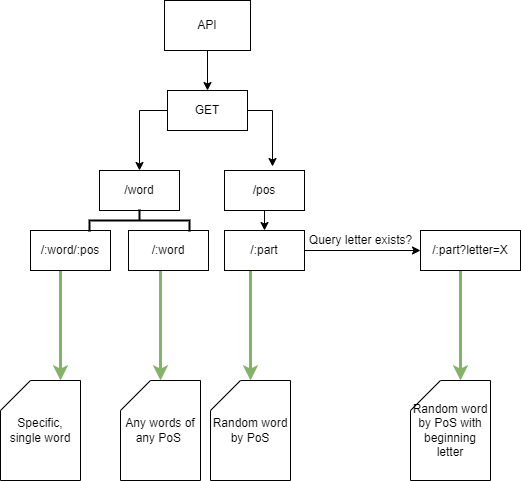

The diagram above was exported from draw.io. Its source (the exported page's mxGraphModel, read from the mxfile embedded in the PNG):
<mxGraphModel dx="942" dy="557" grid="1" gridSize="10" guides="1" tooltips="1" connect="1" arrows="1" fold="1" page="1" pageScale="1" pageWidth="827" pageHeight="1169" math="0" shadow="0">
  <root>
    <mxCell id="0" />
    <mxCell id="1" parent="0" />
    <mxCell id="0Qc-1-Dt9EAdS3WgL5Mx-5" style="edgeStyle=orthogonalEdgeStyle;rounded=0;orthogonalLoop=1;jettySize=auto;html=1;exitX=0.5;exitY=1;exitDx=0;exitDy=0;entryX=0.5;entryY=0;entryDx=0;entryDy=0;" edge="1" parent="1" source="0Qc-1-Dt9EAdS3WgL5Mx-1" target="0Qc-1-Dt9EAdS3WgL5Mx-4">
      <mxGeometry relative="1" as="geometry" />
    </mxCell>
    <mxCell id="0Qc-1-Dt9EAdS3WgL5Mx-1" value="API" style="rounded=0;whiteSpace=wrap;html=1;" vertex="1" parent="1">
      <mxGeometry x="354" y="70" width="86" height="50" as="geometry" />
    </mxCell>
    <mxCell id="0Qc-1-Dt9EAdS3WgL5Mx-9" style="edgeStyle=orthogonalEdgeStyle;rounded=0;orthogonalLoop=1;jettySize=auto;html=1;exitX=0;exitY=0.5;exitDx=0;exitDy=0;entryX=0.5;entryY=0;entryDx=0;entryDy=0;" edge="1" parent="1" source="0Qc-1-Dt9EAdS3WgL5Mx-4" target="0Qc-1-Dt9EAdS3WgL5Mx-6">
      <mxGeometry relative="1" as="geometry" />
    </mxCell>
    <mxCell id="0Qc-1-Dt9EAdS3WgL5Mx-10" style="edgeStyle=orthogonalEdgeStyle;rounded=0;orthogonalLoop=1;jettySize=auto;html=1;exitX=1;exitY=0.5;exitDx=0;exitDy=0;entryX=0.6;entryY=-0.1;entryDx=0;entryDy=0;entryPerimeter=0;" edge="1" parent="1" source="0Qc-1-Dt9EAdS3WgL5Mx-4" target="0Qc-1-Dt9EAdS3WgL5Mx-7">
      <mxGeometry relative="1" as="geometry" />
    </mxCell>
    <mxCell id="0Qc-1-Dt9EAdS3WgL5Mx-4" value="GET" style="rounded=0;whiteSpace=wrap;html=1;" vertex="1" parent="1">
      <mxGeometry x="357" y="160" width="80" height="40" as="geometry" />
    </mxCell>
    <mxCell id="0Qc-1-Dt9EAdS3WgL5Mx-6" value="/word" style="rounded=0;whiteSpace=wrap;html=1;" vertex="1" parent="1">
      <mxGeometry x="289" y="240" width="80" height="40" as="geometry" />
    </mxCell>
    <mxCell id="0Qc-1-Dt9EAdS3WgL5Mx-12" style="edgeStyle=orthogonalEdgeStyle;rounded=0;orthogonalLoop=1;jettySize=auto;html=1;exitX=0.5;exitY=1;exitDx=0;exitDy=0;entryX=0.5;entryY=0;entryDx=0;entryDy=0;" edge="1" parent="1" source="0Qc-1-Dt9EAdS3WgL5Mx-7" target="0Qc-1-Dt9EAdS3WgL5Mx-11">
      <mxGeometry relative="1" as="geometry" />
    </mxCell>
    <mxCell id="0Qc-1-Dt9EAdS3WgL5Mx-7" value="/pos" style="rounded=0;whiteSpace=wrap;html=1;" vertex="1" parent="1">
      <mxGeometry x="414" y="240" width="80" height="40" as="geometry" />
    </mxCell>
    <mxCell id="0Qc-1-Dt9EAdS3WgL5Mx-15" value="" style="edgeStyle=orthogonalEdgeStyle;rounded=0;orthogonalLoop=1;jettySize=auto;html=1;" edge="1" parent="1" source="0Qc-1-Dt9EAdS3WgL5Mx-11" target="0Qc-1-Dt9EAdS3WgL5Mx-14">
      <mxGeometry relative="1" as="geometry" />
    </mxCell>
    <mxCell id="0Qc-1-Dt9EAdS3WgL5Mx-21" value="" style="edgeStyle=orthogonalEdgeStyle;rounded=0;orthogonalLoop=1;jettySize=auto;html=1;strokeWidth=3;fillColor=#d5e8d4;strokeColor=#82b366;" edge="1" parent="1" source="0Qc-1-Dt9EAdS3WgL5Mx-11" target="0Qc-1-Dt9EAdS3WgL5Mx-17">
      <mxGeometry relative="1" as="geometry">
        <Array as="points">
          <mxPoint x="440" y="370" />
          <mxPoint x="440" y="370" />
        </Array>
      </mxGeometry>
    </mxCell>
    <mxCell id="0Qc-1-Dt9EAdS3WgL5Mx-11" value="/:part" style="rounded=0;whiteSpace=wrap;html=1;" vertex="1" parent="1">
      <mxGeometry x="414" y="300" width="80" height="40" as="geometry" />
    </mxCell>
    <mxCell id="0Qc-1-Dt9EAdS3WgL5Mx-20" value="" style="edgeStyle=orthogonalEdgeStyle;rounded=0;orthogonalLoop=1;jettySize=auto;html=1;fillColor=none;strokeColor=#82b366;strokeWidth=3;" edge="1" parent="1" source="0Qc-1-Dt9EAdS3WgL5Mx-14" target="0Qc-1-Dt9EAdS3WgL5Mx-18">
      <mxGeometry relative="1" as="geometry">
        <Array as="points">
          <mxPoint x="650" y="430" />
          <mxPoint x="650" y="430" />
        </Array>
      </mxGeometry>
    </mxCell>
    <mxCell id="0Qc-1-Dt9EAdS3WgL5Mx-14" value="/:part?letter=X" style="rounded=0;whiteSpace=wrap;html=1;" vertex="1" parent="1">
      <mxGeometry x="610" y="300" width="100" height="40" as="geometry" />
    </mxCell>
    <mxCell id="0Qc-1-Dt9EAdS3WgL5Mx-16" value="Query letter exists?" style="text;html=1;align=center;verticalAlign=middle;resizable=0;points=[];autosize=1;strokeColor=none;fillColor=none;" vertex="1" parent="1">
      <mxGeometry x="490" y="300" width="120" height="20" as="geometry" />
    </mxCell>
    <mxCell id="0Qc-1-Dt9EAdS3WgL5Mx-17" value="Random word by PoS" style="shape=card;whiteSpace=wrap;html=1;" vertex="1" parent="1">
      <mxGeometry x="400" y="450" width="80" height="100" as="geometry" />
    </mxCell>
    <mxCell id="0Qc-1-Dt9EAdS3WgL5Mx-18" value="Random word by PoS with beginning letter" style="shape=card;whiteSpace=wrap;html=1;" vertex="1" parent="1">
      <mxGeometry x="600" y="450" width="80" height="100" as="geometry" />
    </mxCell>
    <mxCell id="0Qc-1-Dt9EAdS3WgL5Mx-29" value="" style="edgeStyle=orthogonalEdgeStyle;rounded=0;orthogonalLoop=1;jettySize=auto;html=1;strokeWidth=3;fillColor=#d5e8d4;strokeColor=#82b366;" edge="1" parent="1" source="0Qc-1-Dt9EAdS3WgL5Mx-22" target="0Qc-1-Dt9EAdS3WgL5Mx-27">
      <mxGeometry relative="1" as="geometry">
        <Array as="points">
          <mxPoint x="350" y="390" />
          <mxPoint x="350" y="390" />
        </Array>
      </mxGeometry>
    </mxCell>
    <mxCell id="0Qc-1-Dt9EAdS3WgL5Mx-22" value="/:word" style="rounded=0;whiteSpace=wrap;html=1;" vertex="1" parent="1">
      <mxGeometry x="318" y="300" width="80" height="40" as="geometry" />
    </mxCell>
    <mxCell id="0Qc-1-Dt9EAdS3WgL5Mx-30" value="" style="edgeStyle=orthogonalEdgeStyle;rounded=0;orthogonalLoop=1;jettySize=auto;html=1;strokeWidth=3;fillColor=#d5e8d4;strokeColor=#82b366;" edge="1" parent="1" source="0Qc-1-Dt9EAdS3WgL5Mx-23" target="0Qc-1-Dt9EAdS3WgL5Mx-28">
      <mxGeometry relative="1" as="geometry">
        <Array as="points">
          <mxPoint x="250" y="410" />
          <mxPoint x="250" y="410" />
        </Array>
      </mxGeometry>
    </mxCell>
    <mxCell id="0Qc-1-Dt9EAdS3WgL5Mx-23" value="/:word/:pos" style="rounded=0;whiteSpace=wrap;html=1;" vertex="1" parent="1">
      <mxGeometry x="220" y="300" width="80" height="40" as="geometry" />
    </mxCell>
    <mxCell id="0Qc-1-Dt9EAdS3WgL5Mx-26" value="" style="strokeWidth=2;html=1;shape=mxgraph.flowchart.annotation_2;align=left;labelPosition=right;pointerEvents=1;rotation=90;" vertex="1" parent="1">
      <mxGeometry x="318" y="240" width="22" height="100" as="geometry" />
    </mxCell>
    <mxCell id="0Qc-1-Dt9EAdS3WgL5Mx-27" value="Any words of any PoS&amp;nbsp;" style="shape=card;whiteSpace=wrap;html=1;" vertex="1" parent="1">
      <mxGeometry x="310" y="450" width="80" height="100" as="geometry" />
    </mxCell>
    <mxCell id="0Qc-1-Dt9EAdS3WgL5Mx-28" value="Specific, single word" style="shape=card;whiteSpace=wrap;html=1;" vertex="1" parent="1">
      <mxGeometry x="190" y="450" width="80" height="100" as="geometry" />
    </mxCell>
  </root>
</mxGraphModel>